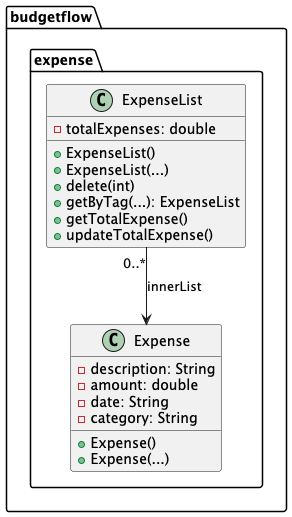

The diagram above was rendered by PlantUML. Its source (embedded in the PNG):
@startuml
'https://plantuml.com/class-diagram

package budgetflow.expense {
    class Expense {
        -description: String
        -amount: double
        -date: String
        -category: String
        +Expense()
        +Expense(...)
    }
    class ExpenseList {
        -totalExpenses: double
        +ExpenseList()
        +ExpenseList(...)
        +delete(int)
        +getByTag(...): ExpenseList
        +getTotalExpense()
        +updateTotalExpense()
    }
}
ExpenseList --> Expense: "0..*" innerList
@enduml